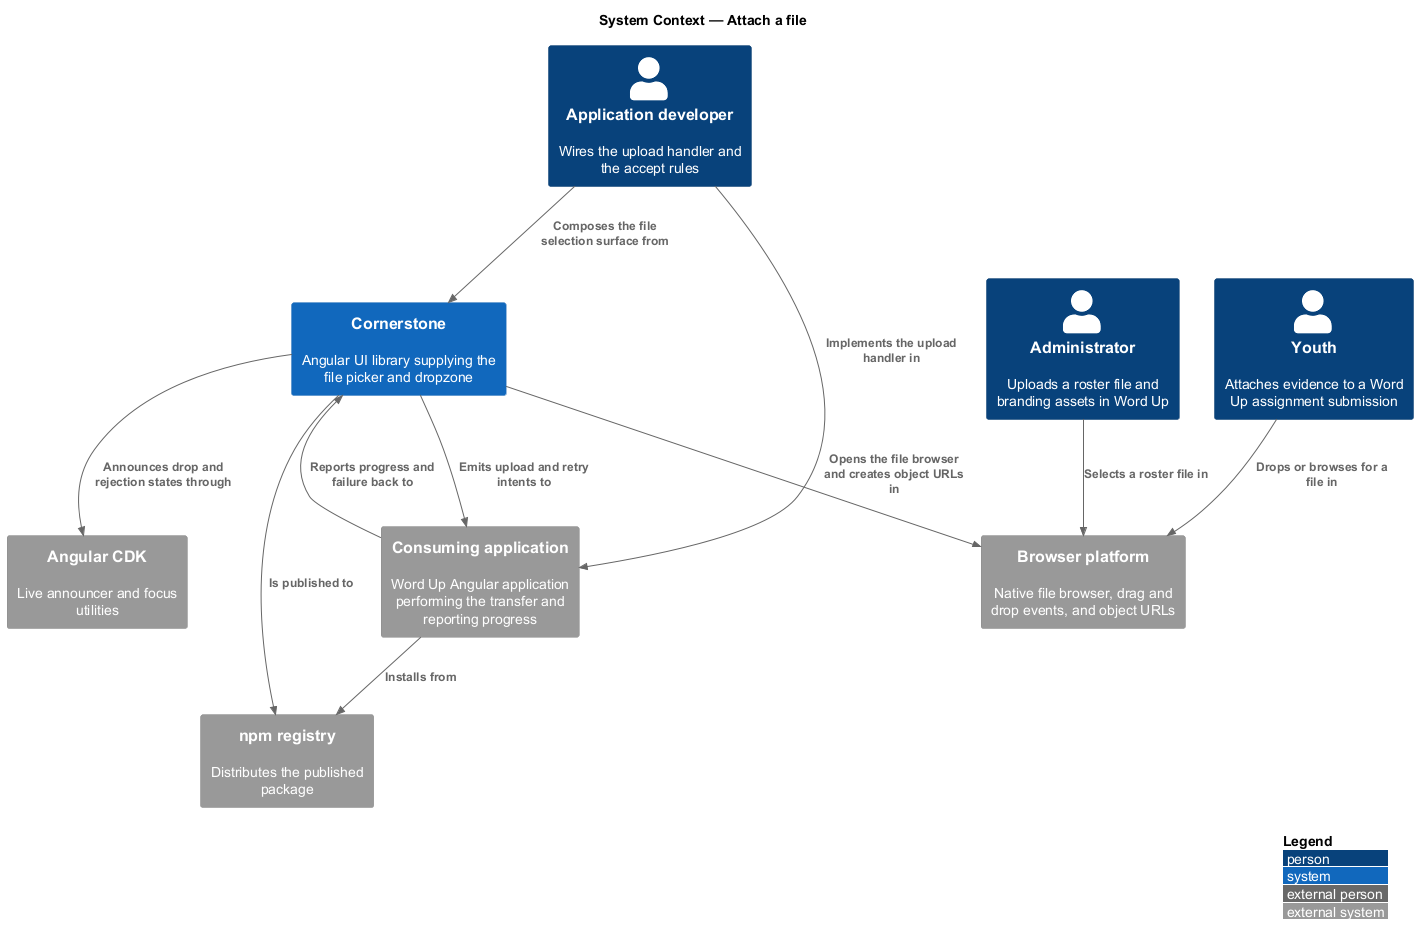

The diagram above was rendered by PlantUML. Its source (embedded in the PNG):
@startuml
!include <C4/C4_Context>
LAYOUT_WITH_LEGEND()
title System Context — Attach a file

Person(dev, "Application developer", "Wires the upload handler and the accept rules")
Person(youth, "Youth", "Attaches evidence to a Word Up assignment submission")
Person(administrator, "Administrator", "Uploads a roster file and branding assets in Word Up")

System(cornerstone, "Cornerstone", "Angular UI library supplying the file picker and dropzone")
System_Ext(app, "Consuming application", "Word Up Angular application performing the transfer and reporting progress")
System_Ext(cdk, "Angular CDK", "Live announcer and focus utilities")
System_Ext(browser, "Browser platform", "Native file browser, drag and drop events, and object URLs")
System_Ext(npm, "npm registry", "Distributes the published package")

Rel(dev, cornerstone, "Composes the file selection surface from")
Rel(dev, app, "Implements the upload handler in")
Rel(cornerstone, app, "Emits upload and retry intents to")
Rel(app, cornerstone, "Reports progress and failure back to")
Rel(cornerstone, cdk, "Announces drop and rejection states through")
Rel(cornerstone, npm, "Is published to")
Rel(app, npm, "Installs from")
Rel(cornerstone, browser, "Opens the file browser and creates object URLs in")
Rel(youth, browser, "Drops or browses for a file in")
Rel(administrator, browser, "Selects a roster file in")
@enduml